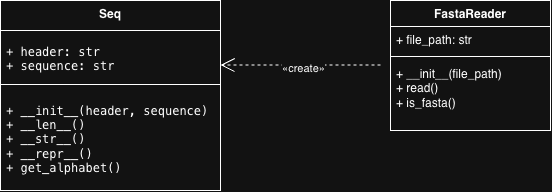

The diagram above was exported from draw.io. Its source (the exported page's mxGraphModel, read from the mxfile embedded in the PNG):
<mxGraphModel dx="765" dy="533" grid="1" gridSize="10" guides="1" tooltips="1" connect="1" arrows="1" fold="1" page="1" pageScale="1" pageWidth="827" pageHeight="1169" math="0" shadow="0">
  <root>
    <mxCell id="0" />
    <mxCell id="1" parent="0" />
    <mxCell id="0KOSa05bmkxRkVjdCC4b-1" parent="1" style="swimlane;fontStyle=1;align=center;verticalAlign=top;childLayout=stackLayout;horizontal=1;startSize=30;horizontalStack=0;resizeParent=1;resizeParentMax=0;resizeLast=0;collapsible=1;marginBottom=0;whiteSpace=wrap;html=1;" value="Seq" vertex="1">
      <mxGeometry height="190" width="220" x="330" y="300" as="geometry" />
    </mxCell>
    <mxCell id="0KOSa05bmkxRkVjdCC4b-2" parent="0KOSa05bmkxRkVjdCC4b-1" style="text;strokeColor=none;fillColor=none;align=left;verticalAlign=middle;spacingLeft=4;spacingRight=4;overflow=hidden;rotatable=0;points=[[0,0.5],[1,0.5]];portConstraint=eastwest;whiteSpace=wrap;html=1;horizontal=1;" value="&lt;pre dir=&quot;ltr&quot;&gt;&lt;code&gt;+ header: str&lt;br/&gt;+ sequence: str&lt;/code&gt;&lt;/pre&gt;" vertex="1">
      <mxGeometry height="50" width="220" y="30" as="geometry" />
    </mxCell>
    <mxCell id="0KOSa05bmkxRkVjdCC4b-3" parent="0KOSa05bmkxRkVjdCC4b-1" style="line;strokeWidth=1;fillColor=none;align=left;verticalAlign=middle;spacingTop=-1;spacingLeft=3;spacingRight=3;rotatable=0;labelPosition=right;points=[];portConstraint=eastwest;strokeColor=inherit;" value="" vertex="1">
      <mxGeometry height="8" width="220" y="80" as="geometry" />
    </mxCell>
    <mxCell id="0KOSa05bmkxRkVjdCC4b-4" parent="0KOSa05bmkxRkVjdCC4b-1" style="text;strokeColor=none;fillColor=none;align=left;verticalAlign=middle;spacingLeft=4;spacingRight=4;overflow=hidden;rotatable=0;points=[[0,0.5],[1,0.5]];portConstraint=eastwest;whiteSpace=wrap;html=1;" value="&lt;div&gt;&lt;pre dir=&quot;ltr&quot;&gt;&lt;code&gt;+ __init__(header, sequence)&lt;br/&gt;+ __len__()&lt;br/&gt;+ __str__()&lt;br/&gt;+ __repr__()&lt;br/&gt;+ get_alphabet()&lt;/code&gt;&lt;/pre&gt;&lt;/div&gt;&lt;p&gt;&lt;/p&gt;" vertex="1">
      <mxGeometry height="102" width="220" y="88" as="geometry" />
    </mxCell>
    <mxCell id="0KOSa05bmkxRkVjdCC4b-5" parent="1" style="swimlane;fontStyle=1;align=center;verticalAlign=top;childLayout=stackLayout;horizontal=1;startSize=26;horizontalStack=0;resizeParent=1;resizeParentMax=0;resizeLast=0;collapsible=1;marginBottom=0;whiteSpace=wrap;html=1;" value="FastaReader" vertex="1">
      <mxGeometry height="130" width="160" x="720" y="300" as="geometry" />
    </mxCell>
    <mxCell id="0KOSa05bmkxRkVjdCC4b-6" parent="0KOSa05bmkxRkVjdCC4b-5" style="text;strokeColor=none;fillColor=none;align=left;verticalAlign=top;spacingLeft=4;spacingRight=4;overflow=hidden;rotatable=0;points=[[0,0.5],[1,0.5]];portConstraint=eastwest;whiteSpace=wrap;html=1;" value="+ file_path: str" vertex="1">
      <mxGeometry height="26" width="160" y="26" as="geometry" />
    </mxCell>
    <mxCell id="0KOSa05bmkxRkVjdCC4b-7" parent="0KOSa05bmkxRkVjdCC4b-5" style="line;strokeWidth=1;fillColor=none;align=left;verticalAlign=middle;spacingTop=-1;spacingLeft=3;spacingRight=3;rotatable=0;labelPosition=right;points=[];portConstraint=eastwest;strokeColor=inherit;" value="" vertex="1">
      <mxGeometry height="8" width="160" y="52" as="geometry" />
    </mxCell>
    <mxCell id="0KOSa05bmkxRkVjdCC4b-8" parent="0KOSa05bmkxRkVjdCC4b-5" style="text;strokeColor=none;fillColor=none;align=left;verticalAlign=top;spacingLeft=4;spacingRight=4;overflow=hidden;rotatable=0;points=[[0,0.5],[1,0.5]];portConstraint=eastwest;whiteSpace=wrap;html=1;" value="&lt;div&gt;+ __init__(file_path)&lt;/div&gt;&lt;div&gt;+ read()&lt;/div&gt;&lt;div&gt;+ is_fasta()&lt;/div&gt;" vertex="1">
      <mxGeometry height="70" width="160" y="60" as="geometry" />
    </mxCell>
    <mxCell id="0KOSa05bmkxRkVjdCC4b-11" edge="1" parent="1" style="endArrow=open;endFill=1;endSize=12;html=1;rounded=0;textDirection=rtl;dashed=1;" value="">
      <mxGeometry relative="1" width="160" as="geometry">
        <mxPoint x="710" y="364.5" as="sourcePoint" />
        <mxPoint x="550" y="364.5" as="targetPoint" />
      </mxGeometry>
    </mxCell>
    <mxCell id="0KOSa05bmkxRkVjdCC4b-12" connectable="0" parent="0KOSa05bmkxRkVjdCC4b-11" style="edgeLabel;html=1;align=center;verticalAlign=middle;resizable=0;points=[];" value="«create»" vertex="1">
      <mxGeometry relative="1" x="-0.0228" y="2" as="geometry">
        <mxPoint y="1" as="offset" />
      </mxGeometry>
    </mxCell>
  </root>
</mxGraphModel>